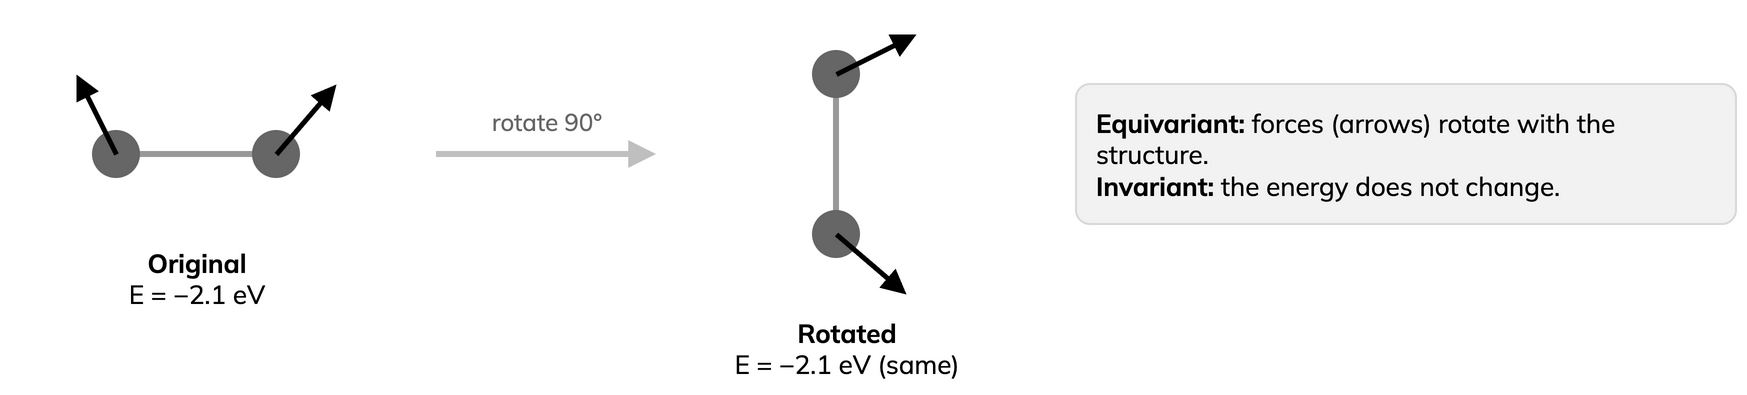

The diagram above was exported from draw.io. Its source (the exported page's mxGraphModel, read from the mxfile embedded in the PNG):
<mxGraphModel>
  <root>
    <mxCell id="0" />
    <mxCell id="1" parent="0" />
    <mxCell id="b1" style="endArrow=none;strokeColor=#999999;strokeWidth=3;" edge="1" parent="1">
      <mxGeometry relative="1" as="geometry">
        <mxPoint x="90" y="120" as="sourcePoint" />
        <mxPoint x="170" y="120" as="targetPoint" />
      </mxGeometry>
    </mxCell>
    <mxCell id="a1" value="" style="ellipse;fillColor=#666666;strokeColor=none;" vertex="1" parent="1">
      <mxGeometry x="78" y="108" width="24" height="24" as="geometry" />
    </mxCell>
    <mxCell id="a2" value="" style="ellipse;fillColor=#666666;strokeColor=none;" vertex="1" parent="1">
      <mxGeometry x="158" y="108" width="24" height="24" as="geometry" />
    </mxCell>
    <mxCell id="f1" style="endArrow=block;endFill=1;strokeColor=#000000;strokeWidth=2.5;" edge="1" parent="1">
      <mxGeometry relative="1" as="geometry">
        <mxPoint x="90" y="120" as="sourcePoint" />
        <mxPoint x="70" y="80" as="targetPoint" />
      </mxGeometry>
    </mxCell>
    <mxCell id="f2" style="endArrow=block;endFill=1;strokeColor=#000000;strokeWidth=2.5;" edge="1" parent="1">
      <mxGeometry relative="1" as="geometry">
        <mxPoint x="170" y="120" as="sourcePoint" />
        <mxPoint x="200" y="85" as="targetPoint" />
      </mxGeometry>
    </mxCell>
    <mxCell id="t1" value="&lt;b&gt;Original&lt;/b&gt;&lt;br&gt;E = −2.1 eV" style="text;html=1;align=center;fontFamily=Mulish;fontSize=13;" vertex="1" parent="1">
      <mxGeometry x="40" y="160" width="180" height="40" as="geometry" />
    </mxCell>
    <mxCell id="r" style="endArrow=block;endFill=1;strokeColor=#BFBFBF;strokeWidth=3;" edge="1" parent="1">
      <mxGeometry relative="1" as="geometry">
        <mxPoint x="250" y="120" as="sourcePoint" />
        <mxPoint x="360" y="120" as="targetPoint" />
      </mxGeometry>
    </mxCell>
    <mxCell id="rt" value="rotate 90°" style="text;html=1;align=center;fontSize=12;fontColor=#666666;fontFamily=Mulish;" vertex="1" parent="1">
      <mxGeometry x="250" y="90" width="110" height="24" as="geometry" />
    </mxCell>
    <mxCell id="b2" style="endArrow=none;strokeColor=#999999;strokeWidth=3;" edge="1" parent="1">
      <mxGeometry relative="1" as="geometry">
        <mxPoint x="450" y="80" as="sourcePoint" />
        <mxPoint x="450" y="160" as="targetPoint" />
      </mxGeometry>
    </mxCell>
    <mxCell id="a3" value="" style="ellipse;fillColor=#666666;strokeColor=none;" vertex="1" parent="1">
      <mxGeometry x="438" y="68" width="24" height="24" as="geometry" />
    </mxCell>
    <mxCell id="a4" value="" style="ellipse;fillColor=#666666;strokeColor=none;" vertex="1" parent="1">
      <mxGeometry x="438" y="148" width="24" height="24" as="geometry" />
    </mxCell>
    <mxCell id="f3" style="endArrow=block;endFill=1;strokeColor=#000000;strokeWidth=2.5;" edge="1" parent="1">
      <mxGeometry relative="1" as="geometry">
        <mxPoint x="450" y="80" as="sourcePoint" />
        <mxPoint x="490" y="60" as="targetPoint" />
      </mxGeometry>
    </mxCell>
    <mxCell id="f4" style="endArrow=block;endFill=1;strokeColor=#000000;strokeWidth=2.5;" edge="1" parent="1">
      <mxGeometry relative="1" as="geometry">
        <mxPoint x="450" y="160" as="sourcePoint" />
        <mxPoint x="485" y="190" as="targetPoint" />
      </mxGeometry>
    </mxCell>
    <mxCell id="t2" value="&lt;b&gt;Rotated&lt;/b&gt;&lt;br&gt;E = −2.1 eV (same)" style="text;html=1;align=center;fontFamily=Mulish;fontSize=13;" vertex="1" parent="1">
      <mxGeometry x="370" y="195" width="170" height="40" as="geometry" />
    </mxCell>
    <mxCell id="n" value="&lt;b&gt;Equivariant:&lt;/b&gt; forces (arrows) rotate with the structure.&lt;br&gt;&lt;b&gt;Invariant:&lt;/b&gt; the energy does not change." style="rounded=1;arcSize=10;whiteSpace=wrap;html=1;fillColor=#F2F2F2;strokeColor=#D9D9D9;align=left;spacing=10;fontFamily=Mulish;fontSize=13;" vertex="1" parent="1">
      <mxGeometry x="570" y="85" width="330" height="70" as="geometry" />
    </mxCell>
  </root>
</mxGraphModel>